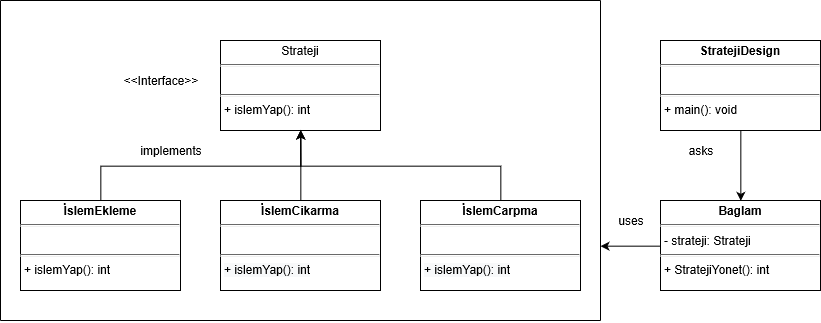

The diagram above was exported from draw.io. Its source (the exported page's mxGraphModel, read from the mxfile embedded in the PNG):
<mxGraphModel grid="1" dx="2265" dy="2349" gridSize="10" guides="1" tooltips="1" connect="1" arrows="1" fold="1" page="1" pageScale="1" pageWidth="900" pageHeight="1600" math="0" shadow="0">
  <root>
    <mxCell id="0" />
    <mxCell id="1" parent="0" />
    <mxCell id="PoSkdtBXCtU61XcIMGM4-1" value="&lt;p style=&quot;margin: 0px ; margin-top: 4px ; text-align: center&quot;&gt;Strateji&lt;/p&gt;&lt;hr size=&quot;1&quot;&gt;&lt;p style=&quot;margin: 0px ; margin-left: 4px&quot;&gt;&lt;br&gt;&lt;/p&gt;&lt;hr size=&quot;1&quot;&gt;&lt;p style=&quot;margin: 0px ; margin-left: 4px&quot;&gt;+ islemYap(): int&lt;/p&gt;" parent="1" style="verticalAlign=top;align=left;overflow=fill;fontSize=12;fontFamily=Helvetica;html=1;" vertex="1">
      <mxGeometry as="geometry" y="-760" x="-640" height="90" width="160" />
    </mxCell>
    <mxCell id="PoSkdtBXCtU61XcIMGM4-31" parent="1" target="PoSkdtBXCtU61XcIMGM4-1" edge="1" style="edgeStyle=orthogonalEdgeStyle;rounded=0;orthogonalLoop=1;jettySize=auto;html=1;exitX=0.5;exitY=0;exitDx=0;exitDy=0;entryX=0.5;entryY=1;entryDx=0;entryDy=0;" source="PoSkdtBXCtU61XcIMGM4-2">
      <mxGeometry as="geometry" relative="1" />
    </mxCell>
    <mxCell id="PoSkdtBXCtU61XcIMGM4-2" value="&lt;p style=&quot;margin: 0px ; margin-top: 4px ; text-align: center&quot;&gt;&lt;b&gt;İslemEkleme&lt;/b&gt;&lt;/p&gt;&lt;hr size=&quot;1&quot;&gt;&lt;p style=&quot;margin: 0px ; margin-left: 4px&quot;&gt;&lt;br&gt;&lt;/p&gt;&lt;hr size=&quot;1&quot;&gt;&lt;p style=&quot;margin: 0px ; margin-left: 4px&quot;&gt;+ islemYap(): int&lt;/p&gt;" parent="1" style="verticalAlign=top;align=left;overflow=fill;fontSize=12;fontFamily=Helvetica;html=1;" vertex="1">
      <mxGeometry as="geometry" y="-600" x="-840" height="90" width="160" />
    </mxCell>
    <mxCell id="PoSkdtBXCtU61XcIMGM4-32" parent="1" edge="1" style="edgeStyle=orthogonalEdgeStyle;rounded=0;orthogonalLoop=1;jettySize=auto;html=1;exitX=0.5;exitY=0;exitDx=0;exitDy=0;" source="PoSkdtBXCtU61XcIMGM4-3">
      <mxGeometry as="geometry" relative="1">
        <mxPoint as="targetPoint" y="-670" x="-559.6666666666667" />
      </mxGeometry>
    </mxCell>
    <mxCell id="PoSkdtBXCtU61XcIMGM4-3" value="&lt;p style=&quot;margin: 0px ; margin-top: 4px ; text-align: center&quot;&gt;&lt;b&gt;İslemCikarma&lt;/b&gt;&lt;/p&gt;&lt;hr size=&quot;1&quot;&gt;&lt;p style=&quot;margin: 0px ; margin-left: 4px&quot;&gt;&lt;br&gt;&lt;/p&gt;&lt;hr size=&quot;1&quot;&gt;&lt;p style=&quot;margin: 0px ; margin-left: 4px&quot;&gt;&lt;span style=&quot;display: inline ; float: none ; background-color: rgb(248 , 249 , 250) ; color: rgb(0 , 0 , 0) ; font-family: &amp;#34;helvetica&amp;#34; ; font-size: 12px ; font-style: normal ; font-variant: normal ; font-weight: 400 ; letter-spacing: normal ; text-align: left ; text-decoration: none ; text-indent: 0px ; text-transform: none ; white-space: nowrap ; word-spacing: 0px&quot;&gt;+ islemYap(): int&lt;/span&gt;&lt;/p&gt;" parent="1" style="verticalAlign=top;align=left;overflow=fill;fontSize=12;fontFamily=Helvetica;html=1;" vertex="1">
      <mxGeometry as="geometry" y="-600" x="-640" height="90" width="160" />
    </mxCell>
    <mxCell id="PoSkdtBXCtU61XcIMGM4-33" parent="1" edge="1" style="edgeStyle=orthogonalEdgeStyle;rounded=0;orthogonalLoop=1;jettySize=auto;html=1;exitX=0.5;exitY=0;exitDx=0;exitDy=0;" source="PoSkdtBXCtU61XcIMGM4-4">
      <mxGeometry as="geometry" relative="1">
        <mxPoint as="targetPoint" y="-670" x="-560" />
      </mxGeometry>
    </mxCell>
    <mxCell id="PoSkdtBXCtU61XcIMGM4-4" value="&lt;p style=&quot;margin: 0px ; margin-top: 4px ; text-align: center&quot;&gt;&lt;b&gt;İslemCarpma&lt;/b&gt;&lt;/p&gt;&lt;hr size=&quot;1&quot;&gt;&lt;p style=&quot;margin: 0px ; margin-left: 4px&quot;&gt;&lt;br&gt;&lt;/p&gt;&lt;hr size=&quot;1&quot;&gt;&lt;p style=&quot;margin: 0px ; margin-left: 4px&quot;&gt;&lt;span style=&quot;display: inline ; float: none ; background-color: rgb(248 , 249 , 250) ; color: rgb(0 , 0 , 0) ; font-family: &amp;#34;helvetica&amp;#34; ; font-size: 12px ; font-style: normal ; font-variant: normal ; font-weight: 400 ; letter-spacing: normal ; text-align: left ; text-decoration: none ; text-indent: 0px ; text-transform: none ; white-space: nowrap ; word-spacing: 0px&quot;&gt;+ islemYap(): int&lt;/span&gt;&lt;/p&gt;" parent="1" style="verticalAlign=top;align=left;overflow=fill;fontSize=12;fontFamily=Helvetica;html=1;" vertex="1">
      <mxGeometry as="geometry" y="-600" x="-440" height="90" width="160" />
    </mxCell>
    <mxCell id="PoSkdtBXCtU61XcIMGM4-37" parent="1" target="PoSkdtBXCtU61XcIMGM4-26" edge="1" style="edgeStyle=orthogonalEdgeStyle;rounded=0;orthogonalLoop=1;jettySize=auto;html=1;exitX=0.5;exitY=1;exitDx=0;exitDy=0;entryX=0.5;entryY=0;entryDx=0;entryDy=0;" source="PoSkdtBXCtU61XcIMGM4-5">
      <mxGeometry as="geometry" relative="1" />
    </mxCell>
    <mxCell id="PoSkdtBXCtU61XcIMGM4-5" value="&lt;p style=&quot;margin: 0px ; margin-top: 4px ; text-align: center&quot;&gt;&lt;b&gt;StratejiDesign&lt;/b&gt;&lt;/p&gt;&lt;hr size=&quot;1&quot;&gt;&lt;p style=&quot;margin: 0px ; margin-left: 4px&quot;&gt;&lt;br&gt;&lt;/p&gt;&lt;hr size=&quot;1&quot;&gt;&lt;p style=&quot;margin: 0px ; margin-left: 4px&quot;&gt;+ main(): void&lt;/p&gt;" parent="1" style="verticalAlign=top;align=left;overflow=fill;fontSize=12;fontFamily=Helvetica;html=1;" vertex="1">
      <mxGeometry as="geometry" y="-760" x="-200" height="90" width="160" />
    </mxCell>
    <mxCell id="PoSkdtBXCtU61XcIMGM4-38" parent="1" edge="1" style="edgeStyle=orthogonalEdgeStyle;rounded=0;orthogonalLoop=1;jettySize=auto;html=1;exitX=0;exitY=0.5;exitDx=0;exitDy=0;" source="PoSkdtBXCtU61XcIMGM4-26">
      <mxGeometry as="geometry" relative="1">
        <mxPoint as="targetPoint" y="-554.3333333333333" x="-260" />
      </mxGeometry>
    </mxCell>
    <mxCell id="PoSkdtBXCtU61XcIMGM4-26" value="&lt;p style=&quot;margin: 0px ; margin-top: 4px ; text-align: center&quot;&gt;&lt;b&gt;Baglam&lt;/b&gt;&lt;/p&gt;&lt;hr size=&quot;1&quot;&gt;&lt;p style=&quot;margin: 0px ; margin-left: 4px&quot;&gt;- strateji: Strateji&lt;/p&gt;&lt;hr size=&quot;1&quot;&gt;&lt;p style=&quot;margin: 0px ; margin-left: 4px&quot;&gt;+ StratejiYonet(): int&lt;/p&gt;" parent="1" style="verticalAlign=top;align=left;overflow=fill;fontSize=12;fontFamily=Helvetica;html=1;" vertex="1">
      <mxGeometry as="geometry" y="-600" x="-200" height="90" width="160" />
    </mxCell>
    <mxCell id="PoSkdtBXCtU61XcIMGM4-27" value="" parent="1" edge="1" style="endArrow=none;html=1;">
      <mxGeometry as="geometry" relative="1" height="50" width="50">
        <mxPoint as="sourcePoint" y="-480" x="-860" />
        <mxPoint as="targetPoint" y="-800" x="-860" />
      </mxGeometry>
    </mxCell>
    <mxCell id="PoSkdtBXCtU61XcIMGM4-28" value="" parent="1" edge="1" style="endArrow=none;html=1;">
      <mxGeometry as="geometry" relative="1" height="50" width="50">
        <mxPoint as="sourcePoint" y="-800" x="-860" />
        <mxPoint as="targetPoint" y="-800" x="-260" />
      </mxGeometry>
    </mxCell>
    <mxCell id="PoSkdtBXCtU61XcIMGM4-29" value="" parent="1" edge="1" style="endArrow=none;html=1;">
      <mxGeometry as="geometry" relative="1" height="50" width="50">
        <mxPoint as="sourcePoint" y="-800" x="-260" />
        <mxPoint as="targetPoint" y="-480" x="-260" />
      </mxGeometry>
    </mxCell>
    <mxCell id="PoSkdtBXCtU61XcIMGM4-30" value="" parent="1" edge="1" style="endArrow=none;html=1;">
      <mxGeometry as="geometry" relative="1" height="50" width="50">
        <mxPoint as="sourcePoint" y="-480" x="-860" />
        <mxPoint as="targetPoint" y="-480" x="-260" />
      </mxGeometry>
    </mxCell>
    <mxCell id="PoSkdtBXCtU61XcIMGM4-34" value="&amp;lt;&amp;lt;Interface&amp;gt;&amp;gt;" parent="1" style="text;html=1;strokeColor=none;fillColor=none;align=center;verticalAlign=middle;whiteSpace=wrap;rounded=0;" vertex="1">
      <mxGeometry as="geometry" y="-730" x="-720" height="20" width="40" />
    </mxCell>
    <mxCell id="PoSkdtBXCtU61XcIMGM4-36" value="implements" parent="1" style="text;html=1;strokeColor=none;fillColor=none;align=center;verticalAlign=middle;whiteSpace=wrap;rounded=0;" vertex="1">
      <mxGeometry as="geometry" y="-660" x="-710" height="20" width="40" />
    </mxCell>
    <mxCell id="PoSkdtBXCtU61XcIMGM4-39" value="asks" parent="1" style="text;html=1;strokeColor=none;fillColor=none;align=center;verticalAlign=middle;whiteSpace=wrap;rounded=0;" vertex="1">
      <mxGeometry as="geometry" y="-660" x="-180" height="20" width="40" />
    </mxCell>
    <mxCell id="PoSkdtBXCtU61XcIMGM4-40" value="uses" parent="1" style="text;html=1;strokeColor=none;fillColor=none;align=center;verticalAlign=middle;whiteSpace=wrap;rounded=0;" vertex="1">
      <mxGeometry as="geometry" y="-590" x="-250" height="20" width="40" />
    </mxCell>
  </root>
</mxGraphModel>